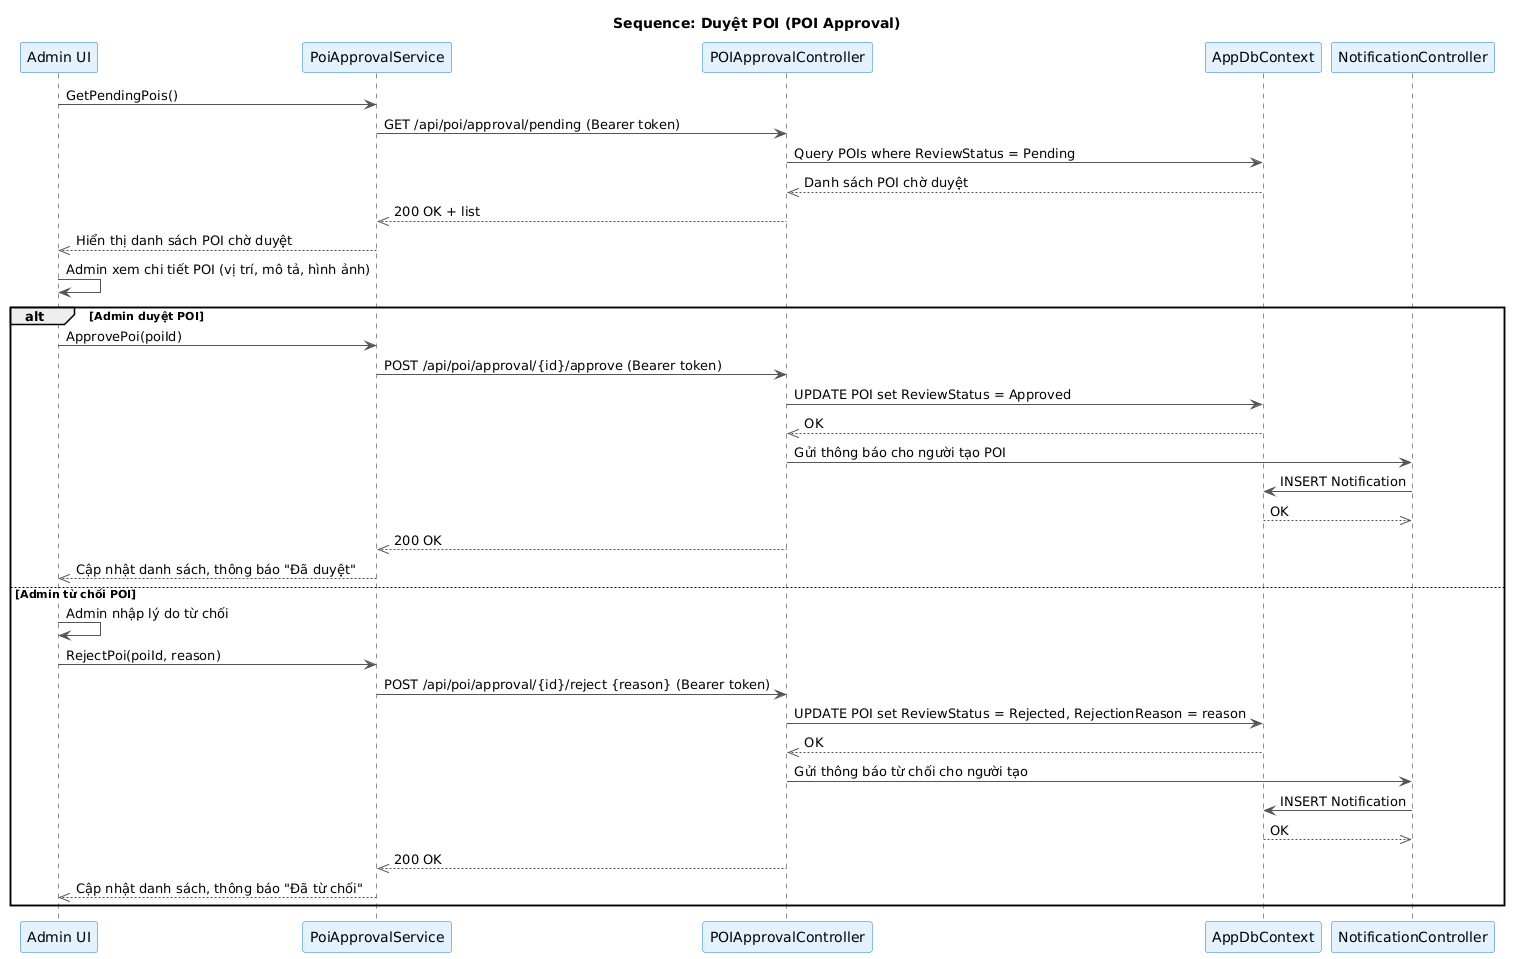

The diagram above was rendered by PlantUML. Its source (embedded in the PNG):
@startuml
title Sequence: Duyệt POI (POI Approval)

skinparam ParticipantBackgroundColor #E3F2FD
skinparam ParticipantBorderColor #1976D2
skinparam ArrowColor #555555
skinparam NoteBackgroundColor #FFF9C4
skinparam NoteBorderColor #FBC02D

participant "Admin UI" as UI
participant "PoiApprovalService" as Svc
participant "POIApprovalController" as API
participant "AppDbContext" as DB
participant "NotificationController" as Notif

UI -> Svc : GetPendingPois()
Svc -> API : GET /api/poi/approval/pending (Bearer token)
API -> DB : Query POIs where ReviewStatus = Pending
DB -->> API : Danh sách POI chờ duyệt
API -->> Svc : 200 OK + list
Svc -->> UI : Hiển thị danh sách POI chờ duyệt

UI -> UI : Admin xem chi tiết POI (vị trí, mô tả, hình ảnh)

alt Admin duyệt POI
    UI -> Svc : ApprovePoi(poiId)
    Svc -> API : POST /api/poi/approval/{id}/approve (Bearer token)
    API -> DB : UPDATE POI set ReviewStatus = Approved
    DB -->> API : OK
    API -> Notif : Gửi thông báo cho người tạo POI
    Notif -> DB : INSERT Notification
    DB -->> Notif : OK
    API -->> Svc : 200 OK
    Svc -->> UI : Cập nhật danh sách, thông báo "Đã duyệt"
else Admin từ chối POI
    UI -> UI : Admin nhập lý do từ chối
    UI -> Svc : RejectPoi(poiId, reason)
    Svc -> API : POST /api/poi/approval/{id}/reject {reason} (Bearer token)
    API -> DB : UPDATE POI set ReviewStatus = Rejected, RejectionReason = reason
    DB -->> API : OK
    API -> Notif : Gửi thông báo từ chối cho người tạo
    Notif -> DB : INSERT Notification
    DB -->> Notif : OK
    API -->> Svc : 200 OK
    Svc -->> UI : Cập nhật danh sách, thông báo "Đã từ chối"
end
@enduml